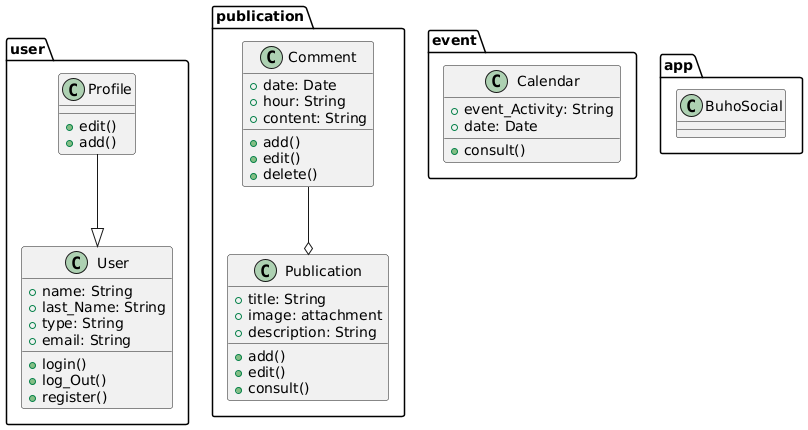

The diagram above was rendered by PlantUML. Its source (embedded in the PNG):
@startuml
allowmixing

package user <<Folder>> {
    class User{
        +name: String
        +last_Name: String
        +type: String
        +email: String
        +login()
        +log_Out()
        +register()
    }
    class Profile{
        +edit()
        +add()
    }
}

package publication <<Folder>> {
    class Publication{
        +title: String
        +image: attachment
        +description: String
        +add()
        +edit()
        +consult()
    }
    class Comment{
        +date: Date
        +hour: String
        +content: String
        +add()
        +edit()
        +delete()
    }
}

package event <<Folder>> {
    class Calendar{
        +event_Activity: String
        +date: Date
        +consult()
    }
}

package app <<Folder>> {
    class BuhoSocial{}
}

Profile --|> User
Comment --o Publication
@enduml